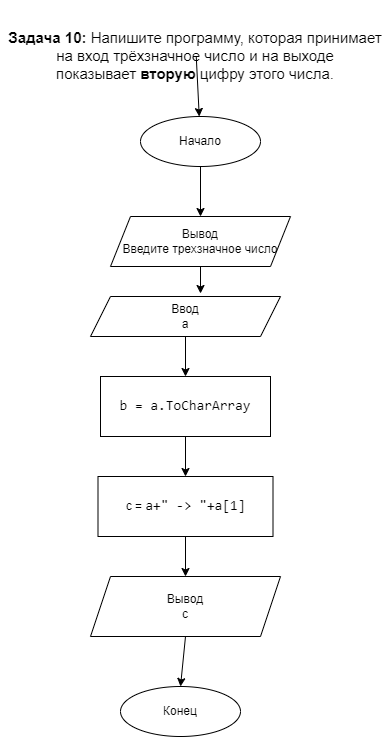

The diagram above was exported from draw.io. Its source (the exported page's mxGraphModel, read from the mxfile embedded in the PNG):
<mxGraphModel dx="820" dy="4934" grid="1" gridSize="10" guides="1" tooltips="1" connect="1" arrows="1" fold="1" page="1" pageScale="1" pageWidth="827" pageHeight="1169" math="0" shadow="0">
  <root>
    <mxCell id="0" />
    <mxCell id="1" parent="0" />
    <mxCell id="20" value="" style="edgeStyle=none;html=1;fontColor=#000000;" edge="1" parent="1" source="2" target="5">
      <mxGeometry relative="1" as="geometry" />
    </mxCell>
    <mxCell id="2" value="&lt;br&gt;&lt;br&gt;&lt;font&gt;&lt;strong style=&quot;box-sizing: border-box ; font-weight: 700 ; font-family: &amp;quot;roboto&amp;quot; , &amp;quot;san francisco&amp;quot; , &amp;quot;helvetica neue&amp;quot; , &amp;quot;helvetica&amp;quot; , &amp;quot;arial&amp;quot; ; font-size: 15px ; font-style: normal ; letter-spacing: normal ; text-indent: 0px ; text-transform: none ; word-spacing: 0px&quot;&gt;Задача 10:&lt;/strong&gt;&lt;span style=&quot;font-family: &amp;quot;roboto&amp;quot; , &amp;quot;san francisco&amp;quot; , &amp;quot;helvetica neue&amp;quot; , &amp;quot;helvetica&amp;quot; , &amp;quot;arial&amp;quot; ; font-size: 15px ; font-style: normal ; font-weight: 400 ; letter-spacing: normal ; text-indent: 0px ; text-transform: none ; word-spacing: 0px ; display: inline ; float: none&quot;&gt;&lt;span&gt;&amp;nbsp;&lt;/span&gt;Напишите программу, которая принимает на вход трёхзначное число и на выходе показывает&amp;nbsp;&lt;/span&gt;&lt;strong style=&quot;box-sizing: border-box ; font-weight: 700 ; font-family: &amp;quot;roboto&amp;quot; , &amp;quot;san francisco&amp;quot; , &amp;quot;helvetica neue&amp;quot; , &amp;quot;helvetica&amp;quot; , &amp;quot;arial&amp;quot; ; font-size: 15px ; font-style: normal ; letter-spacing: normal ; text-indent: 0px ; text-transform: none ; word-spacing: 0px&quot;&gt;вторую&lt;/strong&gt;&lt;span style=&quot;font-family: &amp;quot;roboto&amp;quot; , &amp;quot;san francisco&amp;quot; , &amp;quot;helvetica neue&amp;quot; , &amp;quot;helvetica&amp;quot; , &amp;quot;arial&amp;quot; ; font-size: 15px ; font-style: normal ; font-weight: 400 ; letter-spacing: normal ; text-indent: 0px ; text-transform: none ; word-spacing: 0px ; display: inline ; float: none&quot;&gt;&amp;nbsp;цифру этого числа.&lt;/span&gt;&lt;/font&gt;" style="text;html=1;strokeColor=none;fillColor=none;align=center;verticalAlign=middle;whiteSpace=wrap;rounded=0;fontColor=#000000;" parent="1" vertex="1">
      <mxGeometry x="160" y="-4040" width="390" height="30" as="geometry" />
    </mxCell>
    <mxCell id="14" style="edgeStyle=none;html=1;exitX=0.5;exitY=1;exitDx=0;exitDy=0;entryX=0.5;entryY=0;entryDx=0;entryDy=0;fontColor=#000000;" parent="1" source="5" target="6" edge="1">
      <mxGeometry relative="1" as="geometry" />
    </mxCell>
    <mxCell id="5" value="&lt;font&gt;Начало&lt;/font&gt;" style="ellipse;whiteSpace=wrap;html=1;fontColor=#000000;" parent="1" vertex="1">
      <mxGeometry x="300" y="-3950" width="120" height="50" as="geometry" />
    </mxCell>
    <mxCell id="15" style="edgeStyle=none;html=1;exitX=0.5;exitY=1;exitDx=0;exitDy=0;entryX=0.579;entryY=-0.075;entryDx=0;entryDy=0;entryPerimeter=0;fontColor=#000000;" parent="1" source="6" target="8" edge="1">
      <mxGeometry relative="1" as="geometry" />
    </mxCell>
    <mxCell id="6" value="&lt;font&gt;Вывод&lt;br&gt;Введите трехзначное число&lt;/font&gt;" style="shape=parallelogram;perimeter=parallelogramPerimeter;whiteSpace=wrap;html=1;fixedSize=1;fontColor=#000000;" parent="1" vertex="1">
      <mxGeometry x="270" y="-3850" width="180" height="50" as="geometry" />
    </mxCell>
    <mxCell id="16" style="edgeStyle=none;html=1;exitX=0.5;exitY=1;exitDx=0;exitDy=0;entryX=0.5;entryY=0;entryDx=0;entryDy=0;fontColor=#000000;" parent="1" source="8" target="9" edge="1">
      <mxGeometry relative="1" as="geometry" />
    </mxCell>
    <mxCell id="8" value="Ввод&lt;br&gt;a" style="shape=parallelogram;perimeter=parallelogramPerimeter;whiteSpace=wrap;html=1;fixedSize=1;labelBackgroundColor=none;fontColor=#000000;" parent="1" vertex="1">
      <mxGeometry x="250" y="-3770" width="190" height="40" as="geometry" />
    </mxCell>
    <mxCell id="17" style="edgeStyle=none;html=1;exitX=0.5;exitY=1;exitDx=0;exitDy=0;entryX=0.5;entryY=0;entryDx=0;entryDy=0;fontColor=#000000;" parent="1" source="9" target="11" edge="1">
      <mxGeometry relative="1" as="geometry" />
    </mxCell>
    <mxCell id="9" value="&lt;span style=&quot;font-family: &amp;quot;consolas&amp;quot; , &amp;quot;courier new&amp;quot; , monospace ; font-size: 14px&quot;&gt;b = a.ToCharArray&lt;/span&gt;" style="rounded=0;whiteSpace=wrap;html=1;labelBackgroundColor=none;fontColor=#000000;" parent="1" vertex="1">
      <mxGeometry x="260" y="-3690" width="170" height="60" as="geometry" />
    </mxCell>
    <mxCell id="19" style="edgeStyle=none;html=1;exitX=0.5;exitY=1;exitDx=0;exitDy=0;entryX=0.5;entryY=0;entryDx=0;entryDy=0;fontColor=#000000;" parent="1" source="10" target="13" edge="1">
      <mxGeometry relative="1" as="geometry" />
    </mxCell>
    <mxCell id="10" value="Вывод&lt;br&gt;c" style="shape=parallelogram;perimeter=parallelogramPerimeter;whiteSpace=wrap;html=1;fixedSize=1;labelBackgroundColor=none;fontColor=#000000;" parent="1" vertex="1">
      <mxGeometry x="250" y="-3490" width="190" height="60" as="geometry" />
    </mxCell>
    <mxCell id="18" style="edgeStyle=none;html=1;exitX=0.5;exitY=1;exitDx=0;exitDy=0;entryX=0.5;entryY=0;entryDx=0;entryDy=0;fontColor=#000000;" parent="1" source="11" target="10" edge="1">
      <mxGeometry relative="1" as="geometry" />
    </mxCell>
    <mxCell id="11" value="c =&amp;nbsp;&lt;span style=&quot;font-family: &amp;quot;consolas&amp;quot; , &amp;quot;courier new&amp;quot; , monospace ; font-size: 14px&quot;&gt;a&lt;/span&gt;&lt;span style=&quot;font-family: &amp;quot;consolas&amp;quot; , &amp;quot;courier new&amp;quot; , monospace ; font-size: 14px&quot;&gt;+&lt;/span&gt;&lt;span style=&quot;font-family: &amp;quot;consolas&amp;quot; , &amp;quot;courier new&amp;quot; , monospace ; font-size: 14px&quot;&gt;&quot; -&amp;gt; &quot;&lt;/span&gt;&lt;span style=&quot;font-family: &amp;quot;consolas&amp;quot; , &amp;quot;courier new&amp;quot; , monospace ; font-size: 14px&quot;&gt;+&lt;/span&gt;&lt;span style=&quot;font-family: &amp;quot;consolas&amp;quot; , &amp;quot;courier new&amp;quot; , monospace ; font-size: 14px&quot;&gt;a&lt;/span&gt;&lt;span style=&quot;font-family: &amp;quot;consolas&amp;quot; , &amp;quot;courier new&amp;quot; , monospace ; font-size: 14px&quot;&gt;[&lt;/span&gt;&lt;span style=&quot;font-family: &amp;quot;consolas&amp;quot; , &amp;quot;courier new&amp;quot; , monospace ; font-size: 14px&quot;&gt;1&lt;/span&gt;&lt;span style=&quot;font-family: &amp;quot;consolas&amp;quot; , &amp;quot;courier new&amp;quot; , monospace ; font-size: 14px&quot;&gt;]&lt;/span&gt;" style="rounded=0;whiteSpace=wrap;html=1;labelBackgroundColor=none;fontColor=#000000;" parent="1" vertex="1">
      <mxGeometry x="257.5" y="-3590" width="175" height="60" as="geometry" />
    </mxCell>
    <mxCell id="13" value="Конец" style="ellipse;whiteSpace=wrap;html=1;labelBackgroundColor=none;fontColor=#000000;" parent="1" vertex="1">
      <mxGeometry x="280" y="-3380" width="120" height="50" as="geometry" />
    </mxCell>
  </root>
</mxGraphModel>